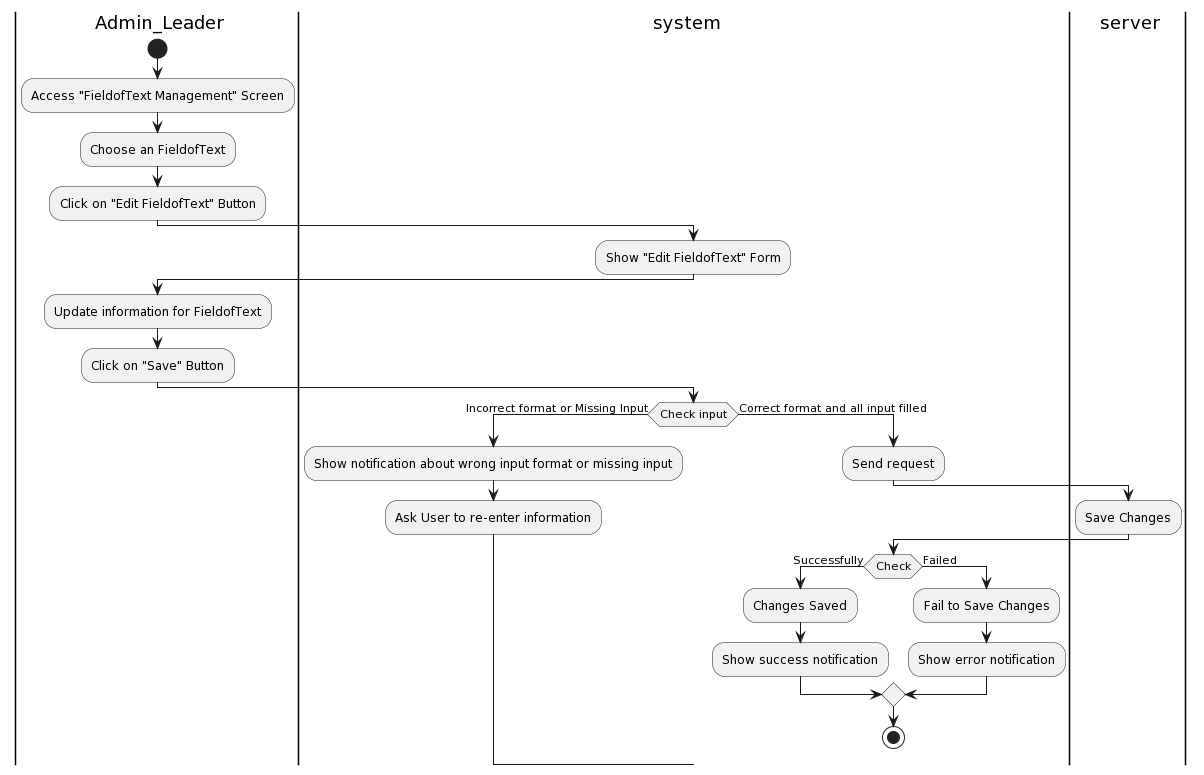

The diagram above was rendered by PlantUML. Its source (embedded in the PNG):
@startuml
|a| Admin_Leader
|sys| system
|ser| server
|a|
start
:Access "FieldofText Management" Screen;
:Choose an FieldofText;
:Click on "Edit FieldofText" Button;
|sys|
:Show "Edit FieldofText" Form;
|a|
:Update information for FieldofText;
:Click on "Save" Button;
|sys|
if (Check input) then (Incorrect format or Missing Input)
:Show notification about wrong input format or missing input;
:Ask User to re-enter information;
else (Correct format and all input filled)
|sys|
:Send request;
|ser|
:Save Changes;
|sys|
if(Check) then (Successfully)
:Changes Saved;
:Show success notification;
else (Failed)
:Fail to Save Changes;
:Show error notification;
endif

stop
@enduml